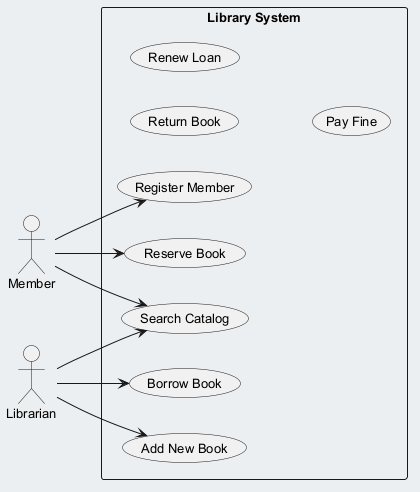

The diagram above was rendered by PlantUML. Its source (embedded in the PNG):
@startuml
skinparam backgroundColor #ECEFF1
skinparam classBackgroundColor #FFFFFF
skinparam classBorderColor #455A64
skinparam defaultFontSize 13
left to right direction
actor "Member" as M
actor "Librarian" as L
rectangle "Library System" {
  usecase "Return Book" as UC_ReturnBook
  usecase "Borrow Book" as UC_BorrowBook
  usecase "Renew Loan" as UC_RenewLoan
  usecase "Reserve Book" as UC_ReserveBook
  usecase "Register Member" as UC_RegisterMember
  usecase "Pay Fine" as UC_PayFine
  usecase "Search Catalog" as UC_SearchCatalog
  usecase "Add New Book" as UC_AddNewBook
}
M --> UC_SearchCatalog
M --> UC_ReserveBook
M --> UC_RegisterMember
L --> UC_AddNewBook
L --> UC_BorrowBook
L --> UC_SearchCatalog
@enduml